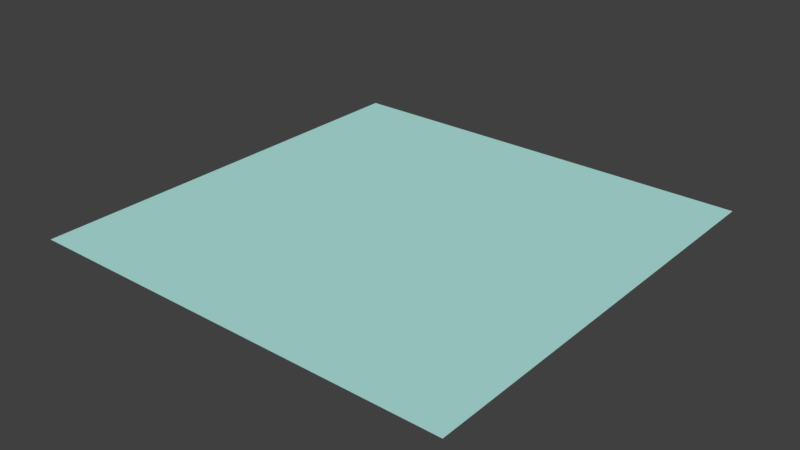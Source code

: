 # Source: plano_agua.blend  (saved by Blender 2.79.0; exported with 4.5.12 LTS)
import bpy
from mathutils import Matrix  # noqa: F401  (used for matrix-valued properties, if any)

bpy.ops.wm.read_factory_settings(use_empty=True)
scene = bpy.context.scene
scene.name = 'Scene'

# ---- collections
col_collection_1 = bpy.data.collections.new('Collection 1'); scene.collection.children.link(col_collection_1)

# ---- materials (node trees are filled in below, after node groups)
mat_material = bpy.data.materials.new('Material')
mat_material.alpha_threshold = 0.0
mat_material.use_transparent_shadow = False
mat_material.diffuse_color = (0.4472, 0.8, 0.7546, 1.0)
mat_material.roughness = 0.5
mat_material.specular_intensity = 0.0
mat_material.line_color = (0.0, 0.0, 0.0, 1.0)

# ---- material node trees

# ---- world
world_world = bpy.data.worlds.new('World'); scene.world = world_world
world_world.color = (0.05088, 0.05088, 0.05088)
world_world.use_sun_shadow = False
world_world.sun_shadow_jitter_overblur = 0.0
world_world.cycles.sampling_method = 'MANUAL'

# ---- meshes
me_plane = bpy.data.meshes.new('Plane')
me_plane.from_pydata([(-128.0, -128.0, 0.0), (128.0, -128.0, 0.0), (-128.0, 128.0, 0.0), (128.0, 128.0, 0.0)], [], [(0, 1, 3, 2)])
_uv = me_plane.uv_layers.new(name='UVMap')
_uv.uv.foreach_set('vector', [0.0001, 9.998e-05, 0.9999, 9.998e-05, 0.9999, 0.9999, 9.998e-05, 0.9999])
me_plane.materials.append(mat_material)
me_plane.use_remesh_preserve_volume = False
me_plane.use_remesh_preserve_attributes = False
me_plane.use_mirror_vertex_groups = False
me_plane.update()

# ---- objects
ob_plane = bpy.data.objects.new('Plane', me_plane)

# ---- transforms, parenting, visibility, modifiers, constraints
ob_plane.location = (0.0, 0.0, 0.0)
ob_plane.lineart.crease_threshold = 0.0

# ---- collection membership
col_collection_1.objects.link(ob_plane)

# ---- scene / render settings (as saved in the file)
scene.frame_start = 1; scene.frame_end = 250; scene.frame_set(1)
scene.render.engine = 'BLENDER_EEVEE_NEXT'
scene.render.resolution_percentage = 50
scene.render.dither_intensity = 0.0
scene.cycles.use_denoising = False
scene.cycles.samples = 128
scene.cycles.sampling_pattern = 'TABULATED_SOBOL'
scene.cycles.light_sampling_threshold = 0.0
scene.cycles.use_adaptive_sampling = False
scene.cycles.use_light_tree = False
scene.cycles.blur_glossy = 0.0
scene.cycles.sample_clamp_indirect = 0.0
scene.view_settings.view_transform = 'Standard'
bpy.context.view_layer.update()

# ---- added for rendering (the .blend has no active camera and no usable light): camera, sun
cam_auto = bpy.data.cameras.new('AutoCamera')
cam_auto.lens = 50.0
cam_auto.sensor_width = 36.0
cam_auto.clip_end = 5878.65
ob_auto_camera = bpy.data.objects.new('AutoCamera', cam_auto)
scene.collection.objects.link(ob_auto_camera)
ob_auto_camera.location = (334.967, -401.961, 267.974)
ob_auto_camera.rotation_euler = (1.09748, -7.21219e-08, 0.694738)
scene.camera = ob_auto_camera
light_auto_sun = bpy.data.lights.new('AutoSun', 'SUN')
light_auto_sun.energy = 3.0
light_auto_sun.angle = 0.0523599
ob_auto_sun = bpy.data.objects.new('AutoSun', light_auto_sun)
scene.collection.objects.link(ob_auto_sun)
ob_auto_sun.rotation_euler = (0.872665, 0.174533, 0.523599)
bpy.context.view_layer.update()
